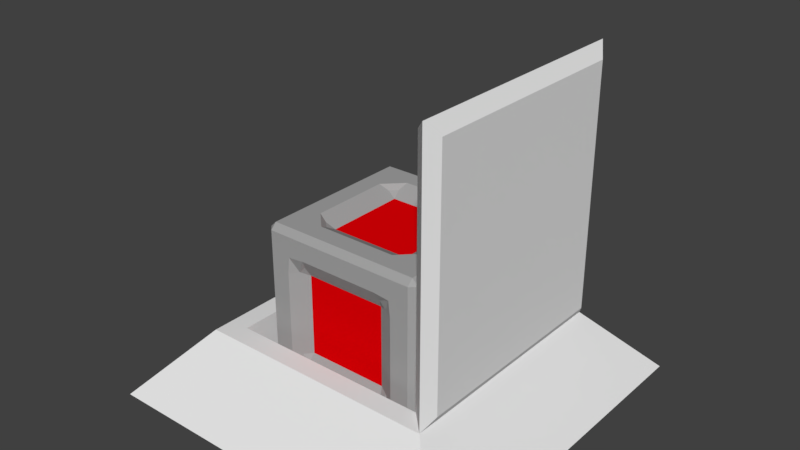 # Source: techbox.blend  (saved by Blender 2.78.0; exported with 4.5.12 LTS)
import bpy
from mathutils import Matrix  # noqa: F401  (used for matrix-valued properties, if any)

bpy.ops.wm.read_factory_settings(use_empty=True)
scene = bpy.context.scene
scene.name = 'Scene'

# ---- collections
col_collection_1 = bpy.data.collections.new('Collection 1'); scene.collection.children.link(col_collection_1)

# ---- materials (node trees are filled in below, after node groups)
mat_material_001 = bpy.data.materials.new('Material.001')
mat_material_001.alpha_threshold = 0.0
mat_material_001.use_transparent_shadow = False
mat_material_001.diffuse_color = (0.0, 0.0, 0.0, 1.0)
mat_material_001.roughness = 0.5
mat_material_002 = bpy.data.materials.new('Material.002')
mat_material_002.alpha_threshold = 0.0
mat_material_002.use_transparent_shadow = False
mat_material_002.roughness = 0.5
mat_material_003 = bpy.data.materials.new('Material.003')
mat_material_003.alpha_threshold = 0.0
mat_material_003.use_transparent_shadow = False
mat_material_003.diffuse_color = (0.8, 0.0, 0.002789, 1.0)
mat_material_003.roughness = 0.5
mat_frame = bpy.data.materials.new('Frame')
mat_frame.alpha_threshold = 0.0
mat_frame.use_transparent_shadow = False
mat_frame.diffuse_color = (0.3757, 0.3757, 0.3757, 1.0)
mat_frame.roughness = 0.5
mat_inner = bpy.data.materials.new('Inner')
mat_inner.alpha_threshold = 0.0
mat_inner.use_transparent_shadow = False
mat_inner.diffuse_color = (0.8, 0.0, 0.00197, 1.0)
mat_inner.roughness = 0.5

# ---- material node trees

# ---- world
world_world = bpy.data.worlds.new('World'); scene.world = world_world
world_world.color = (0.05088, 0.05088, 0.05088)
world_world.use_sun_shadow = False
world_world.sun_shadow_jitter_overblur = 0.0
world_world.cycles.sampling_method = 'MANUAL'

# ---- meshes
me_cube_002 = bpy.data.meshes.new('Cube.002')
me_cube_002.from_pydata([(-1.2, -1.2, -1.0), (-1.2, 1.2, -1.0), (1.2, -1.2, -1.0), (1.2, 1.2, -1.0), (-1.2, -1.2, -0.3), (-1.2, 1.2, -0.3), (1.2, 1.2, -0.3), (1.2, -1.2, -0.3), (-2.16, 2.16, -1.1), (-2.16, -2.16, -1.1), (-1.44, 1.44, -0.3), (2.16, 2.16, -1.1), (1.44, 1.44, -0.3), (2.16, -2.16, -1.1), (1.44, -1.44, -0.3), (-1.44, -1.44, -0.3), (1.2, 1.2, 2.7), (1.2, -1.2, 2.7), (1.44, 1.44, 2.9), (1.44, -1.44, 2.9), (1.54, 1.296, -0.14), (1.54, -1.296, -0.14), (1.54, 1.296, 2.74), (1.54, -1.296, 2.74)], [], [(1, 0, 2, 3), (2, 0, 4, 7), (3, 2, 7, 6), (1, 3, 6, 5), (0, 1, 5, 4), (8, 11, 13, 9), (13, 14, 15, 9), (11, 12, 14, 13), (8, 10, 12, 11), (9, 15, 10, 8), (5, 6, 12, 10), (7, 4, 15, 14), (4, 5, 10, 15), (19, 14, 21, 23), (16, 17, 19, 18), (12, 6, 16, 18), (6, 7, 17, 16), (7, 14, 19, 17), (21, 20, 22, 23), (18, 19, 23, 22), (14, 12, 20, 21), (12, 18, 22, 20)])
me_cube_002.polygons.foreach_set('material_index', [1, 0, 0, 0, 0, 0, 0, 0, 0, 0, 0, 0, 0, 0, 0, 0, 0, 0, 0, 0, 0, 0])
me_cube_002.materials.append(mat_material_002)
me_cube_002.materials.append(mat_material_003)
me_cube_002.use_remesh_preserve_volume = False
me_cube_002.use_remesh_preserve_attributes = False
me_cube_002.use_mirror_vertex_groups = False
me_cube_002.update()
me_cube_001 = bpy.data.meshes.new('Cube.001')
me_cube_001.from_pydata([(-1.0, 1.0, 1.0), (-1.0, 0.3333, 1.0), (-1.0, 1.0, 0.3333), (-0.3333, 1.0, 1.0), (-0.6333, 0.6333, 1.0), (-0.6333, 1.0, 0.6333), (-1.0, 0.6333, 0.6333), (-0.5573, 0.5573, 0.88), (-0.5573, 0.88, 0.5573), (-0.88, 0.5573, 0.5573), (0.0, 1.0, 1.0), (0.0, 0.6333, 1.0), (-0.88, 0.0, 0.0), (0.0, 0.88, 0.0), (-0.88, 0.5573, 0.0), (0.0, 1.0, 0.6333), (0.0, 0.5573, 0.88), (-0.5573, 0.88, 0.0), (-1.0, 0.6333, 0.0), (-0.6333, 1.0, 0.0), (-1.0, 1.0, 0.0), (0.0, 0.88, 0.5573), (-1.0, 0.0, 1.0), (-0.6333, 0.0, 1.0), (-1.0, 0.0, 0.6333), (-0.5573, 0.0, 0.88), (-0.88, 0.0, 0.5573), (0.0, 0.0, 0.88)], [], [(6, 1, 0, 2), (10, 3, 4, 11), (3, 0, 1, 4), (19, 5, 8, 17), (20, 2, 5, 19), (2, 0, 3, 5), (18, 6, 2, 20), (24, 22, 1, 6), (6, 18, 14, 9), (12, 26, 9, 14), (24, 6, 9, 26), (11, 4, 7, 16), (5, 15, 21, 8), (17, 8, 21, 13), (5, 3, 10, 15), (16, 7, 25, 27), (4, 1, 22, 23), (4, 23, 25, 7)])
me_cube_001.polygons.foreach_set('material_index', [0, 0, 0, 0, 0, 0, 0, 0, 0, 1, 0, 0, 0, 1, 0, 1, 0, 0])
me_cube_001.materials.append(mat_frame)
me_cube_001.materials.append(mat_inner)
me_cube_001.use_remesh_preserve_volume = False
me_cube_001.use_remesh_preserve_attributes = False
me_cube_001.use_mirror_vertex_groups = False
me_cube_001.update()

# ---- curves / text
txt_text = bpy.data.curves.new('Text', 'FONT')
txt_text.dimensions = '2D'
txt_text.body = 'Put parts here'
txt_text.materials.append(mat_material_001)
txt_text.use_path_clamp = True
txt_text.bevel_resolution = 0
txt_text.resolution_u = 8
txt_text.align_x = 'CENTER'
txt_text.size = 0.35

# ---- objects
ob_text = bpy.data.objects.new('Text', txt_text)
ob_cube_001 = bpy.data.objects.new('Cube.001', me_cube_002)
ob_cube = bpy.data.objects.new('Cube', me_cube_001)

# ---- transforms, parenting, visibility, modifiers, constraints
ob_text.location = (1.2, 0.0, 3.3)
ob_text.rotation_euler = (1.571, -0.0, 4.712)
ob_text.lineart.crease_threshold = 0.0
_m = ob_text.modifiers.new('Solidify', 'SOLIDIFY')
_m.thickness = 0.029
_m.offset = 1.0
_m.nonmanifold_thickness_mode = 'FIXED'
_m.nonmanifold_merge_threshold = 0.0003
ob_cube_001.location = (0.0, 0.0, 1.1)
ob_cube_001.lineart.crease_threshold = 0.0
ob_cube.location = (0.0, 0.0, 1.1)
ob_cube.lineart.crease_threshold = 0.0
_m = ob_cube.modifiers.new('Bevel', 'BEVEL')
_m.limit_method = 'NONE'
_m.material = 0
_m.spread = 0.0
_m = ob_cube.modifiers.new('Mirror', 'MIRROR')
_m.use_axis = (True, True, True)

# ---- collection membership
col_collection_1.objects.link(ob_text)
col_collection_1.objects.link(ob_cube_001)
col_collection_1.objects.link(ob_cube)

# ---- scene / render settings (as saved in the file)
scene.frame_start = 1; scene.frame_end = 250; scene.frame_set(1)
scene.render.engine = 'BLENDER_EEVEE_NEXT'
scene.render.resolution_percentage = 50
scene.render.dither_intensity = 0.0
scene.cycles.use_denoising = False
scene.cycles.samples = 128
scene.cycles.sampling_pattern = 'TABULATED_SOBOL'
scene.cycles.light_sampling_threshold = 0.0
scene.cycles.use_adaptive_sampling = False
scene.cycles.use_light_tree = False
scene.cycles.blur_glossy = 0.0
scene.cycles.sample_clamp_indirect = 0.0
scene.view_settings.view_transform = 'Standard'
bpy.context.view_layer.update()

# ---- added for rendering (the .blend has no active camera and no usable light): camera, sun
cam_auto = bpy.data.cameras.new('AutoCamera')
cam_auto.lens = 50.0
cam_auto.sensor_width = 36.0
cam_auto.clip_end = 1000.0
ob_auto_camera = bpy.data.objects.new('AutoCamera', cam_auto)
scene.collection.objects.link(ob_auto_camera)
ob_auto_camera.location = (6.75634, -8.10761, 7.40508)
ob_auto_camera.rotation_euler = (1.09748, -7.21219e-08, 0.694738)
scene.camera = ob_auto_camera
light_auto_sun = bpy.data.lights.new('AutoSun', 'SUN')
light_auto_sun.energy = 3.0
light_auto_sun.angle = 0.0523599
ob_auto_sun = bpy.data.objects.new('AutoSun', light_auto_sun)
scene.collection.objects.link(ob_auto_sun)
ob_auto_sun.rotation_euler = (0.872665, 0.174533, 0.523599)
bpy.context.view_layer.update()
